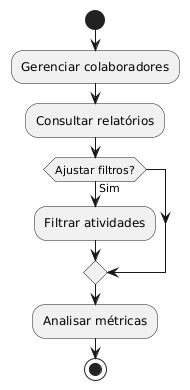

The diagram above was rendered by PlantUML. Its source (embedded in the PNG):
@startuml
start
:Gerenciar colaboradores;
:Consultar relatórios;

if (Ajustar filtros?) then (Sim)
    :Filtrar atividades;
endif

:Analisar métricas;
stop
@enduml